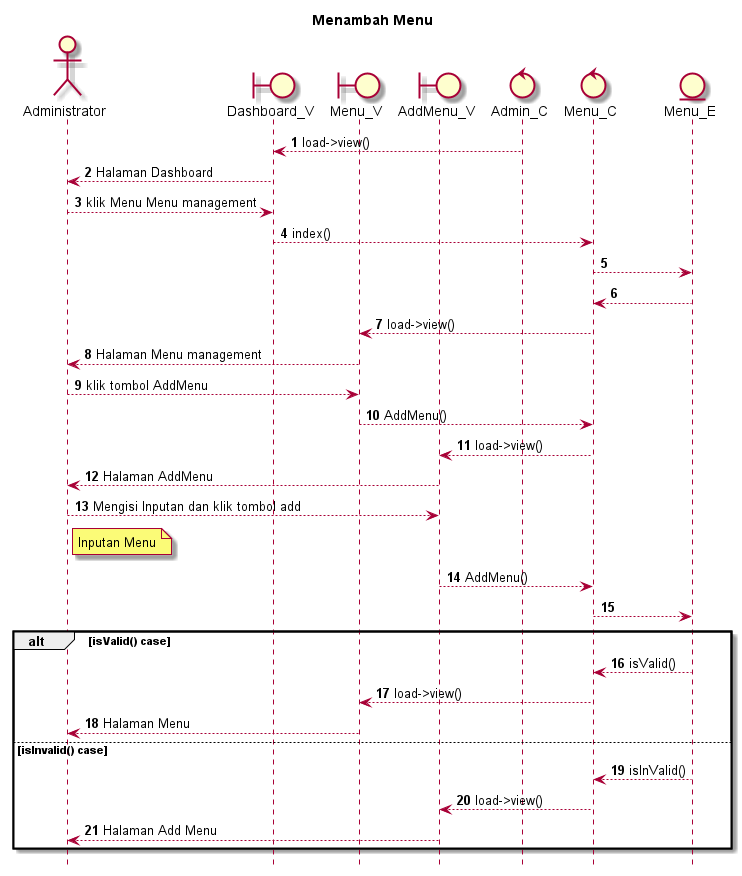

The diagram above was rendered by PlantUML. Its source (embedded in the PNG):
@startuml

autonumber
hide footbox
title Menambah Menu

Actor Administrator
boundary Dashboard_V
boundary Menu_V
boundary AddMenu_V
control Admin_C
control Menu_C
Entity Menu_E

Admin_C --> Dashboard_V: load->view()
Dashboard_V --> Administrator: Halaman Dashboard
Administrator --> Dashboard_V: klik Menu Menu management
Dashboard_V --> Menu_C: index()
Menu_C --> Menu_E:
    
    Menu_E --> Menu_C:
    Menu_C --> Menu_V: load->view()
    Menu_V --> Administrator: Halaman Menu management

Administrator --> Menu_V: klik tombol AddMenu
Menu_V --> Menu_C: AddMenu()
Menu_C --> AddMenu_V: load->view()
AddMenu_V --> Administrator: Halaman AddMenu

Administrator --> AddMenu_V: Mengisi Inputan dan klik tombol add
    note right of Administrator
        Inputan Menu
            end note
AddMenu_V --> Menu_C: AddMenu()
Menu_C --> Menu_E:

alt isValid() case
    
    Menu_E --> Menu_C: isValid()
    Menu_C --> Menu_V: load->view()
    Menu_V --> Administrator: Halaman Menu

else isInvalid() case
    
    Menu_E --> Menu_C: isInValid()
    Menu_C --> AddMenu_V: load->view()
    AddMenu_V --> Administrator: Halaman Add Menu

end
@enduml